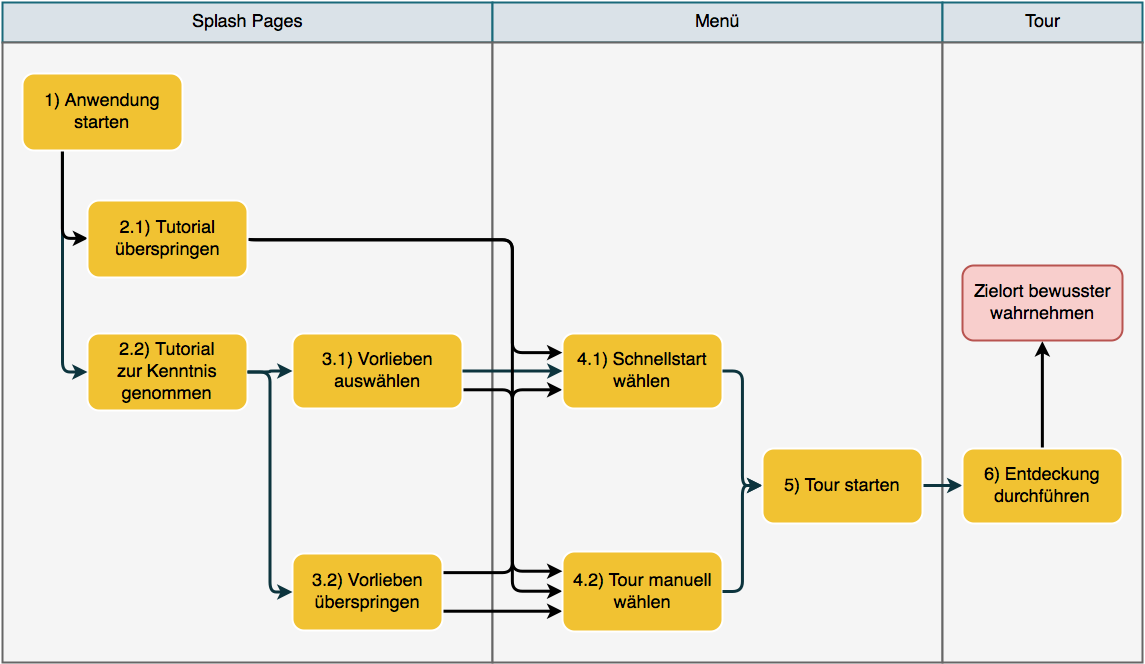

The diagram above was exported from draw.io. Its source (the exported page's mxGraphModel, read from the mxfile embedded in the PNG):
<mxGraphModel dx="1363" dy="877" grid="1" gridSize="10" guides="1" tooltips="1" connect="1" arrows="1" fold="1" page="0" pageScale="1.5" pageWidth="826" pageHeight="1169" background="#ffffff" math="0" shadow="0">
  <root>
    <mxCell id="0" style=";html=1;" />
    <mxCell id="1" style=";html=1;" parent="0" />
    <mxCell id="76" value="&lt;font&gt;Splash Pages &lt;br&gt;&lt;/font&gt;" style="strokeColor=#19697A;fillColor=#DAE2E8;fontSize=18;strokeWidth=2;fontFamily=Helvetica;html=1;" parent="1" vertex="1">
      <mxGeometry x="180" y="80" width="490" height="40" as="geometry" />
    </mxCell>
    <mxCell id="79" value="Menü" style="strokeColor=#19697A;fillColor=#DAE2E8;fontSize=18;strokeWidth=2;fontFamily=Helvetica;html=1;" parent="1" vertex="1">
      <mxGeometry x="670" y="80" width="450" height="40" as="geometry" />
    </mxCell>
    <mxCell id="80" value="Tour" style="strokeColor=#19697A;fillColor=#DAE2E8;fontSize=18;strokeWidth=2;fontFamily=Helvetica;html=1;" parent="1" vertex="1">
      <mxGeometry x="1120" y="80" width="200" height="40" as="geometry" />
    </mxCell>
    <mxCell id="93" value="" style="fontSize=18;strokeWidth=2;fontFamily=Helvetica;html=1;plain-gray;gradientColor=none;" parent="1" vertex="1">
      <mxGeometry x="180" y="120" width="490" height="620" as="geometry" />
    </mxCell>
    <mxCell id="101" value="" style="fontSize=18;strokeWidth=2;fontFamily=Helvetica;html=1;plain-gray;gradientColor=none;" parent="1" vertex="1">
      <mxGeometry x="670" y="120" width="450" height="620" as="geometry" />
    </mxCell>
    <mxCell id="108" value="" style="fontSize=18;strokeWidth=2;fontFamily=Helvetica;html=1;plain-gray;gradientColor=none;" parent="1" vertex="1">
      <mxGeometry x="1120" y="120" width="200" height="620" as="geometry" />
    </mxCell>
    <mxCell id="192" style="edgeStyle=orthogonalEdgeStyle;rounded=1;html=1;exitX=1;exitY=0.75;entryX=0;entryY=0.5;jettySize=auto;orthogonalLoop=1;strokeWidth=3;" edge="1" parent="1" source="116" target="130">
      <mxGeometry relative="1" as="geometry" />
    </mxCell>
    <mxCell id="116" value="&lt;font style=&quot;font-size: 18px&quot;&gt;3.1) Vorlieben&lt;br&gt;auswählen&lt;br&gt;&lt;/font&gt;" style="rounded=1;fillColor=#F1C232;strokeColor=#FFFFFF;strokeWidth=2;gradientColor=none;fontFamily=Helvetica;html=1;" parent="1" vertex="1">
      <mxGeometry x="470" y="411" width="170" height="75" as="geometry" />
    </mxCell>
    <mxCell id="117" value="&lt;font style=&quot;font-size: 18px&quot;&gt;2.2) Tutorial &lt;br&gt;zur Kenntnis&lt;br&gt;genommen&lt;br&gt;&lt;/font&gt;" style="rounded=1;fillColor=#F1C232;strokeColor=#FFFFFF;strokeWidth=2;gradientColor=none;fontFamily=Helvetica;html=1;" parent="1" vertex="1">
      <mxGeometry x="265" y="411" width="160" height="77" as="geometry" />
    </mxCell>
    <mxCell id="191" style="edgeStyle=orthogonalEdgeStyle;rounded=1;html=1;exitX=1;exitY=0.25;entryX=0;entryY=0.75;jettySize=auto;orthogonalLoop=1;strokeWidth=3;" edge="1" parent="1" source="118" target="123">
      <mxGeometry relative="1" as="geometry">
        <Array as="points">
          <mxPoint x="690" y="650" />
          <mxPoint x="690" y="467" />
        </Array>
      </mxGeometry>
    </mxCell>
    <mxCell id="193" style="edgeStyle=orthogonalEdgeStyle;rounded=1;html=1;exitX=1;exitY=0.75;entryX=0;entryY=0.75;jettySize=auto;orthogonalLoop=1;strokeWidth=3;" edge="1" parent="1" source="118" target="130">
      <mxGeometry relative="1" as="geometry" />
    </mxCell>
    <mxCell id="118" value="&lt;font style=&quot;font-size: 18px&quot;&gt;3.2) Vorlieben&lt;br&gt;überspringen &lt;br&gt;&lt;/font&gt;" style="rounded=1;fillColor=#F1C232;strokeColor=#FFFFFF;strokeWidth=2;gradientColor=none;fontFamily=Helvetica;html=1;" parent="1" vertex="1">
      <mxGeometry x="470" y="631" width="150" height="77" as="geometry" />
    </mxCell>
    <mxCell id="123" value="&lt;font style=&quot;font-size: 18px&quot;&gt;4.1) Schnellstart&lt;br&gt;wählen&lt;br&gt;&lt;/font&gt;" style="rounded=1;fillColor=#F1C232;strokeColor=#FFFFFF;strokeWidth=2;gradientColor=none;fontFamily=Helvetica;html=1;" parent="1" vertex="1">
      <mxGeometry x="740" y="411" width="160" height="75" as="geometry" />
    </mxCell>
    <mxCell id="130" value="&lt;font style=&quot;font-size: 18px&quot;&gt;4.2) Tour manuell &lt;br&gt;wählen&lt;br&gt;&lt;/font&gt;" style="rounded=1;fillColor=#F1C232;strokeColor=#FFFFFF;strokeWidth=2;gradientColor=none;fontFamily=Helvetica;html=1;" parent="1" vertex="1">
      <mxGeometry x="740" y="629" width="160" height="80" as="geometry" />
    </mxCell>
    <mxCell id="137" value="" style="edgeStyle=elbowEdgeStyle;elbow=horizontal;strokeWidth=3;strokeColor=#0C343D;fontFamily=Helvetica;html=1;exitX=0.25;exitY=1;" parent="1" source="176" target="117" edge="1">
      <mxGeometry y="-22" width="100" height="100" as="geometry">
        <mxPoint x="275" y="228" as="sourcePoint" />
        <mxPoint x="100" y="-22" as="targetPoint" />
        <Array as="points">
          <mxPoint x="240" y="298" />
        </Array>
      </mxGeometry>
    </mxCell>
    <mxCell id="140" value="" style="edgeStyle=elbowEdgeStyle;elbow=horizontal;strokeWidth=3;strokeColor=#0C343D;fontFamily=Helvetica;html=1;" parent="1" source="117" target="116" edge="1">
      <mxGeometry y="-22" width="100" height="100" as="geometry">
        <mxPoint y="78" as="sourcePoint" />
        <mxPoint x="100" y="-22" as="targetPoint" />
      </mxGeometry>
    </mxCell>
    <mxCell id="141" value="" style="edgeStyle=elbowEdgeStyle;elbow=horizontal;strokeWidth=3;strokeColor=#0C343D;fontFamily=Helvetica;html=1;" parent="1" source="117" target="118" edge="1">
      <mxGeometry y="-22" width="100" height="100" as="geometry">
        <mxPoint y="78" as="sourcePoint" />
        <mxPoint x="100" y="-22" as="targetPoint" />
      </mxGeometry>
    </mxCell>
    <mxCell id="148" value="" style="edgeStyle=elbowEdgeStyle;elbow=horizontal;strokeWidth=3;strokeColor=#0C343D;fontFamily=Helvetica;html=1;" parent="1" source="116" target="123" edge="1">
      <mxGeometry y="-22" width="100" height="100" as="geometry">
        <mxPoint y="78" as="sourcePoint" />
        <mxPoint x="100" y="-22" as="targetPoint" />
      </mxGeometry>
    </mxCell>
    <mxCell id="154" value="" style="edgeStyle=elbowEdgeStyle;elbow=horizontal;strokeWidth=3;strokeColor=#0C343D;fontFamily=Helvetica;html=1;entryX=0;entryY=0.5;exitX=1;exitY=0.5;" parent="1" source="172" target="173" edge="1">
      <mxGeometry y="-22" width="100" height="100" as="geometry">
        <mxPoint x="1130" y="303" as="sourcePoint" />
        <mxPoint x="100" y="-22" as="targetPoint" />
        <Array as="points" />
      </mxGeometry>
    </mxCell>
    <mxCell id="160" value="" style="edgeStyle=elbowEdgeStyle;elbow=horizontal;strokeWidth=3;strokeColor=#0C343D;fontFamily=Helvetica;html=1;entryX=0;entryY=0.5;" parent="1" source="123" target="172" edge="1">
      <mxGeometry y="-22" width="100" height="100" as="geometry">
        <mxPoint y="78" as="sourcePoint" />
        <mxPoint x="1130" y="303" as="targetPoint" />
        <Array as="points" />
      </mxGeometry>
    </mxCell>
    <mxCell id="165" value="" style="edgeStyle=elbowEdgeStyle;elbow=horizontal;strokeWidth=3;strokeColor=#0C343D;fontFamily=Helvetica;html=1;entryX=0;entryY=0.5;" parent="1" source="130" target="172" edge="1">
      <mxGeometry y="-22" width="100" height="100" as="geometry">
        <mxPoint y="78" as="sourcePoint" />
        <mxPoint x="100" y="-22" as="targetPoint" />
        <Array as="points" />
      </mxGeometry>
    </mxCell>
    <mxCell id="172" value="&lt;font style=&quot;font-size: 18px&quot;&gt;5) Tour starten&lt;br&gt;&lt;/font&gt;" style="rounded=1;fillColor=#F1C232;strokeColor=#FFFFFF;strokeWidth=2;gradientColor=none;fontFamily=Helvetica;html=1;" vertex="1" parent="1">
      <mxGeometry x="940" y="526" width="160" height="75" as="geometry" />
    </mxCell>
    <mxCell id="175" style="edgeStyle=orthogonalEdgeStyle;rounded=1;html=1;exitX=0.5;exitY=0;entryX=0.5;entryY=1;jettySize=auto;orthogonalLoop=1;strokeWidth=3;" edge="1" parent="1" source="173" target="174">
      <mxGeometry relative="1" as="geometry" />
    </mxCell>
    <mxCell id="173" value="&lt;font style=&quot;font-size: 18px&quot;&gt;6) Entdeckung&lt;br&gt;durchführen&lt;br&gt;&lt;/font&gt;" style="rounded=1;fillColor=#F1C232;strokeColor=#FFFFFF;strokeWidth=2;gradientColor=none;fontFamily=Helvetica;html=1;" vertex="1" parent="1">
      <mxGeometry x="1140" y="526" width="160" height="75" as="geometry" />
    </mxCell>
    <mxCell id="174" value="&lt;font style=&quot;font-size: 18px&quot;&gt;Zielort bewusster&lt;br&gt;wahrnehmen&lt;br&gt;&lt;/font&gt;" style="rounded=1;strokeWidth=2;fontFamily=Helvetica;html=1;plain-red;gradientColor=none;" vertex="1" parent="1">
      <mxGeometry x="1140" y="343" width="160" height="75" as="geometry" />
    </mxCell>
    <mxCell id="186" style="edgeStyle=orthogonalEdgeStyle;rounded=1;html=1;exitX=0.25;exitY=1;entryX=0;entryY=0.5;jettySize=auto;orthogonalLoop=1;strokeWidth=3;" edge="1" parent="1" source="176" target="185">
      <mxGeometry relative="1" as="geometry" />
    </mxCell>
    <mxCell id="176" value="&lt;font style=&quot;font-size: 18px&quot;&gt;1) Anwendung &lt;br&gt;starten&lt;br&gt;&lt;/font&gt;" style="rounded=1;fillColor=#F1C232;strokeColor=#FFFFFF;strokeWidth=2;gradientColor=none;fontFamily=Helvetica;html=1;" vertex="1" parent="1">
      <mxGeometry x="200" y="151" width="160" height="77" as="geometry" />
    </mxCell>
    <mxCell id="187" style="edgeStyle=orthogonalEdgeStyle;rounded=1;html=1;exitX=1;exitY=0.5;entryX=0;entryY=0.25;jettySize=auto;orthogonalLoop=1;strokeWidth=3;" edge="1" parent="1" source="185" target="123">
      <mxGeometry relative="1" as="geometry">
        <Array as="points">
          <mxPoint x="690" y="317" />
          <mxPoint x="690" y="430" />
        </Array>
      </mxGeometry>
    </mxCell>
    <mxCell id="189" style="edgeStyle=orthogonalEdgeStyle;rounded=1;html=1;exitX=1;exitY=0.5;jettySize=auto;orthogonalLoop=1;strokeWidth=3;entryX=0;entryY=0.25;" edge="1" parent="1" source="185" target="130">
      <mxGeometry relative="1" as="geometry">
        <Array as="points">
          <mxPoint x="426" y="317" />
          <mxPoint x="690" y="317" />
          <mxPoint x="690" y="649" />
        </Array>
      </mxGeometry>
    </mxCell>
    <mxCell id="185" value="&lt;font style=&quot;font-size: 18px&quot;&gt;2.1) Tutorial &lt;br&gt;überspringen&lt;br&gt;&lt;/font&gt;" style="rounded=1;fillColor=#F1C232;strokeColor=#FFFFFF;strokeWidth=2;gradientColor=none;fontFamily=Helvetica;html=1;" vertex="1" parent="1">
      <mxGeometry x="265" y="278" width="160" height="77" as="geometry" />
    </mxCell>
  </root>
</mxGraphModel>